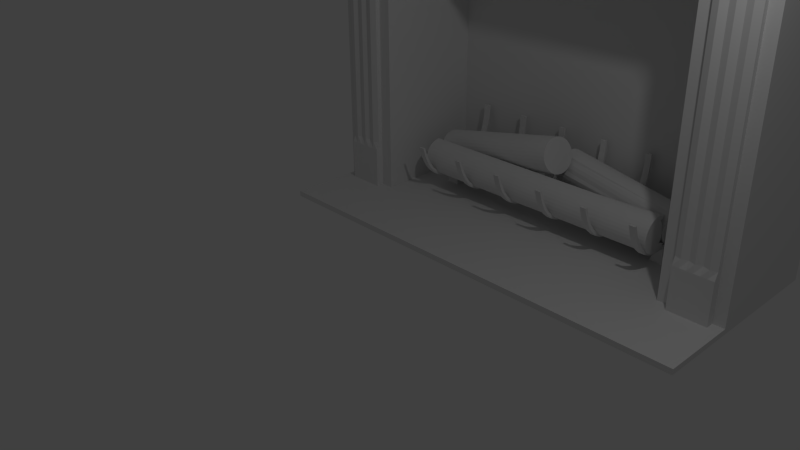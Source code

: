 # Source: fireplace.blend  (saved by Blender 2.74.0; exported with 4.5.12 LTS)
import bpy
from mathutils import Matrix  # noqa: F401  (used for matrix-valued properties, if any)

bpy.ops.wm.read_factory_settings(use_empty=True)
scene = bpy.context.scene
scene.name = 'Scene'

# ---- collections
col_collection_1 = bpy.data.collections.new('Collection 1'); scene.collection.children.link(col_collection_1)

# ---- materials (node trees are filled in below, after node groups)
mat_material = bpy.data.materials.new('Material')
mat_material.alpha_threshold = 0.0
mat_material.use_transparent_shadow = False
mat_material.roughness = 0.5
mat_material.line_color = (0.0, 0.0, 0.0, 1.0)

# ---- material node trees

# ---- world
world_world = bpy.data.worlds.new('World'); scene.world = world_world
world_world.color = (0.05088, 0.05088, 0.05088)
world_world.use_sun_shadow = False
world_world.sun_shadow_jitter_overblur = 0.0
world_world.cycles.sampling_method = 'MANUAL'
world_world.cycles.sample_map_resolution = 256

# ---- cameras
cam_camera = bpy.data.cameras.new('Camera')
cam_camera.clip_end = 100.0
cam_camera.lens = 35.0
cam_camera.sensor_width = 32.0
cam_camera.sensor_height = 18.0
cam_camera.ortho_scale = 7.314
cam_camera.dof.focus_distance = 0.0
cam_camera.dof.aperture_fstop = 128.0

# ---- lights
light_lamp = bpy.data.lights.new('Lamp', 'POINT')
light_lamp.transmission_factor = 0.0
light_lamp.cutoff_distance = 30.0
light_lamp.energy = 100.0
light_lamp.shadow_buffer_clip_start = 1.001
light_lamp.shadow_soft_size = 0.1
light_lamp.shadow_maximum_resolution = 0.006
light_lamp.use_absolute_resolution = True
light_lamp.cycles.use_multiple_importance_sampling = False

# ---- meshes
me_cylinder = bpy.data.meshes.new('Cylinder')
me_cylinder.from_pydata([(0.1149, 0.5774, -1.661), (-1.605e-07, 0.4518, 0.3392), (0.31, 0.5582, -1.661), (0.1951, 0.4326, 0.3392), (0.4976, 0.5013, -1.661), (0.3827, 0.3757, 0.3392), (0.6704, 0.4089, -1.661), (0.5556, 0.2833, 0.3392), (0.822, 0.2845, -1.661), (0.7071, 0.7071, 0.3392), (0.8315, 0.5556, -1.661), (0.8315, 0.5556, 0.3392), (0.9239, 0.3827, -1.661), (0.9239, 0.3827, 0.3392), (0.9808, 0.1951, -1.661), (0.9808, 0.1951, 0.3392), (1.0, 7.55e-08, -1.661), (1.0, 7.55e-08, 0.3392), (0.9808, -0.1951, -1.661), (0.9808, -0.1951, 0.3392), (0.9239, -0.3827, -1.661), (0.9239, -0.3827, 0.3392), (0.8315, -0.5556, -1.661), (0.8315, -0.5556, 0.3392), (0.7071, -0.7071, -1.661), (0.7071, -0.7071, 0.3392), (0.5556, -0.8315, -1.661), (0.5556, -0.8315, 0.3392), (0.3827, -0.9239, -1.661), (0.3827, -0.9239, 0.3392), (0.1951, -0.9808, -1.661), (0.1951, -0.9808, 0.3392), (-4.864e-07, -1.0, -1.661), (-4.864e-07, -1.0, 0.3392), (-0.1951, -0.9808, -1.661), (-0.1951, -0.9808, 0.3392), (-0.3827, -0.9239, -1.661), (-0.3827, -0.9239, 0.3392), (-0.5556, -0.8315, -1.661), (-0.5556, -0.8315, 0.3392), (-0.7071, -0.7071, -1.661), (-0.7071, -0.7071, 0.3392), (-0.8315, -0.5556, -1.661), (-0.8315, -0.5556, 0.3392), (-0.9239, -0.3827, -1.661), (-0.9239, -0.3827, 0.3392), (-0.9808, -0.1951, -1.661), (-0.9808, -0.1951, 0.3392), (-1.0, 9.656e-07, -1.661), (-1.0, 9.656e-07, 0.3392), (-0.8659, -0.2275, -1.661), (-0.9808, 0.1951, 0.3392), (-0.809, -0.03992, -1.661), (-0.9239, 0.3827, 0.3392), (-0.7166, 0.133, -1.661), (-0.8315, 0.5556, 0.3392), (-0.5922, 0.2845, -1.661), (-0.7071, 0.1589, 0.3392), (-0.4407, 0.4089, -1.661), (-0.5556, 0.2833, 0.3392), (-0.2678, 0.5013, -1.661), (-0.3827, 0.3757, 0.3392), (-0.08022, 0.5582, -1.661), (-0.1951, 0.4326, 0.3392), (0.1149, 0.3995, -1.012), (0.31, 0.3802, -1.012), (0.4976, 0.3233, -1.012), (0.6704, 0.2309, -1.012), (0.822, 0.2845, -1.012), (0.8315, 0.5556, -1.012), (0.9239, 0.3827, -1.012), (0.9808, 0.1951, -1.012), (1.0, 7.55e-08, -1.012), (0.9808, -0.1951, -1.012), (0.9239, -0.3827, -1.012), (0.8315, -0.5556, -1.012), (0.7071, -0.7071, -1.012), (0.5556, -0.8315, -1.012), (0.3827, -0.9239, -1.012), (0.1951, -0.9808, -1.012), (-4.864e-07, -1.0, -1.012), (-0.1951, -0.9808, -1.012), (-0.3827, -0.9239, -1.012), (-0.5556, -0.8315, -1.012), (-0.7071, -0.7071, -1.012), (-0.8315, -0.5556, -1.012), (-0.9239, -0.3827, -1.012), (-0.9808, -0.1951, -1.012), (-1.0, 9.656e-07, -1.012), (-0.8659, -0.2275, -1.012), (-0.809, -0.03992, -1.012), (-0.7166, 0.133, -1.012), (-0.5922, 0.1066, -1.012), (-0.4407, 0.2309, -1.012), (-0.2678, 0.3233, -1.012), (-0.08022, 0.3802, -1.012)], [], [(64, 1, 3, 65), (65, 3, 5, 66), (66, 5, 7, 67), (67, 7, 9, 68), (68, 9, 11, 69), (69, 11, 13, 70), (70, 13, 15, 71), (71, 15, 17, 72), (72, 17, 19, 73), (73, 19, 21, 74), (74, 21, 23, 75), (75, 23, 25, 76), (76, 25, 27, 77), (77, 27, 29, 78), (78, 29, 31, 79), (79, 31, 33, 80), (80, 33, 35, 81), (81, 35, 37, 82), (82, 37, 39, 83), (83, 39, 41, 84), (84, 41, 43, 85), (85, 43, 45, 86), (86, 45, 47, 87), (87, 47, 49, 88), (88, 49, 51, 89), (89, 51, 53, 90), (90, 53, 55, 91), (91, 55, 57, 92), (92, 57, 59, 93), (93, 59, 61, 94), (3, 1, 63, 61, 59, 57, 55, 53, 51, 49, 47, 45, 43, 41, 39, 37, 35, 33, 31, 29, 27, 25, 23, 21, 19, 17, 15, 13, 11, 9, 7, 5), (95, 63, 1, 64), (94, 61, 63, 95), (0, 2, 4, 6, 8, 10, 12, 14, 16, 18, 20, 22, 24, 26, 28, 30, 32, 34, 36, 38, 40, 42, 44, 46, 48, 50, 52, 54, 56, 58, 60, 62), (60, 94, 95, 62), (62, 95, 64, 0), (58, 93, 94, 60), (56, 92, 93, 58), (54, 91, 92, 56), (52, 90, 91, 54), (50, 89, 90, 52), (48, 88, 89, 50), (46, 87, 88, 48), (44, 86, 87, 46), (42, 85, 86, 44), (40, 84, 85, 42), (38, 83, 84, 40), (36, 82, 83, 38), (34, 81, 82, 36), (32, 80, 81, 34), (30, 79, 80, 32), (28, 78, 79, 30), (26, 77, 78, 28), (24, 76, 77, 26), (22, 75, 76, 24), (20, 74, 75, 22), (18, 73, 74, 20), (16, 72, 73, 18), (14, 71, 72, 16), (12, 70, 71, 14), (10, 69, 70, 12), (8, 68, 69, 10), (6, 67, 68, 8), (4, 66, 67, 6), (2, 65, 66, 4), (0, 64, 65, 2)])
me_cylinder.use_remesh_preserve_volume = False
me_cylinder.use_remesh_preserve_attributes = False
me_cylinder.use_mirror_vertex_groups = False
me_cylinder.update()
me_circle = bpy.data.meshes.new('Circle')
me_circle.from_pydata([(0.01237, 1.631, -1.378e-09), (0.5405, 1.472, 0.08058), (0.6829, 1.355, 0.08058), (0.7998, 1.212, 0.08058), (0.8867, 1.05, 0.08058), (0.9397, 0.8765, 0.08058), (0.9401, 0.02082, 0.08058), (0.9219, -0.1655, 0.08058), (0.8684, -0.3418, 0.08058), (0.7816, -0.5043, 0.08058), (0.6647, -0.6468, 0.08058), (0.5222, -0.7637, 0.08058), (0.3716, -0.8451, 0.08058), (0.01237, 1.631, 0.08058), (0.3716, -0.8451, 0.0), (0.5222, -0.7637, 0.0), (0.6647, -0.6468, 0.0), (0.7816, -0.5043, 0.0), (0.8684, -0.3418, 0.0), (0.9219, -0.1655, 0.0), (0.9401, 0.02082, 0.0), (0.9397, 0.8765, -1.378e-09), (0.8867, 1.05, -1.378e-09), (0.7998, 1.212, -1.378e-09), (0.6829, 1.355, -1.378e-09), (0.5405, 1.472, -1.378e-09), (0.378, 1.559, -1.378e-09), (0.2016, 1.612, -1.378e-09), (0.378, 1.559, 0.08058), (0.2016, 1.612, 0.08058), (0.9396, 0.3892, 0.08058), (0.9396, 0.3892, -5.898e-10), (0.9394, 0.5218, 0.08058), (0.9394, 0.5218, -8.004e-10), (0.9394, 0.5218, 0.08058), (0.9396, 0.3892, 0.08058), (0.9394, 0.5218, -8.004e-10), (0.9396, 0.3892, -5.898e-10), (0.01825, 1.69, -1.378e-09), (0.5738, 1.522, 0.08058), (0.7254, 1.397, 0.08058), (0.8497, 1.246, 0.08058), (0.9421, 1.073, 0.08058), (0.999, 0.8853, 0.08058), (1.0, 0.01791, 0.08058), (0.9808, -0.1772, 0.08058), (0.9239, -0.3648, 0.08058), (0.8315, -0.5377, 0.08058), (0.7071, -0.6892, 0.08058), (0.5556, -0.8136, 0.08058), (0.3708, -0.9114, 0.08058), (0.01825, 1.69, 0.08058), (0.3708, -0.9114, 0.0), (0.5556, -0.8136, 0.0), (0.7071, -0.6892, 0.0), (0.8315, -0.5377, 0.0), (0.9239, -0.3648, 0.0), (0.9808, -0.1772, 0.0), (1.0, 0.01791, 0.0), (0.999, 0.8853, -1.378e-09), (0.9421, 1.073, -1.378e-09), (0.8497, 1.246, -1.378e-09), (0.7254, 1.397, -1.378e-09), (0.5738, 1.522, -1.378e-09), (0.4009, 1.614, -1.378e-09), (0.2133, 1.671, -1.378e-09), (0.4009, 1.614, 0.08058), (0.2133, 1.671, 0.08058), (0.9996, 0.3893, 0.08058), (0.9996, 0.3893, -5.898e-10), (0.9994, 0.5219, 0.08058), (0.9994, 0.5219, -8.004e-10), (0.9994, 0.5219, 0.08058), (0.9996, 0.3893, 0.08058), (0.9994, 0.5219, -8.004e-10), (0.9996, 0.3893, -5.898e-10), (0.9394, 0.5218, 0.6564), (0.9396, 0.3892, 0.6564), (0.9994, 0.5219, 0.6564), (0.9996, 0.3893, 0.6564), (0.01237, 1.631, 0.6564), (0.5405, 1.472, 0.737), (0.6829, 1.355, 0.737), (0.7998, 1.212, 0.737), (0.8867, 1.05, 0.737), (0.9397, 0.8765, 0.737), (0.9401, 0.02082, 0.737), (0.9219, -0.1655, 0.737), (0.8684, -0.3418, 0.737), (0.7816, -0.5043, 0.737), (0.6647, -0.6468, 0.737), (0.5222, -0.7637, 0.737), (0.3716, -0.8451, 0.737), (0.01237, 1.631, 0.737), (0.3716, -0.8451, 0.6564), (0.5222, -0.7637, 0.6564), (0.6647, -0.6468, 0.6564), (0.7816, -0.5043, 0.6564), (0.8684, -0.3418, 0.6564), (0.9219, -0.1655, 0.6564), (0.9401, 0.02082, 0.6564), (0.9397, 0.8765, 0.6564), (0.8867, 1.05, 0.6564), (0.7998, 1.212, 0.6564), (0.6829, 1.355, 0.6564), (0.5405, 1.472, 0.6564), (0.378, 1.559, 0.6564), (0.2016, 1.612, 0.6564), (0.378, 1.559, 0.737), (0.2016, 1.612, 0.737), (0.9396, 0.3892, 0.737), (0.9396, 0.3892, 0.6564), (0.9394, 0.5218, 0.737), (0.9394, 0.5218, 0.6564), (0.9394, 0.5218, 0.737), (0.9396, 0.3892, 0.737), (0.9394, 0.5218, 0.6564), (0.9396, 0.3892, 0.6564), (0.01825, 1.69, 0.6564), (0.5738, 1.522, 0.737), (0.7254, 1.397, 0.737), (0.8497, 1.246, 0.737), (0.9421, 1.073, 0.737), (0.999, 0.8853, 0.737), (1.0, 0.01791, 0.737), (0.9808, -0.1772, 0.737), (0.9239, -0.3648, 0.737), (0.8315, -0.5377, 0.737), (0.7071, -0.6892, 0.737), (0.5556, -0.8136, 0.737), (0.3708, -0.9114, 0.737), (0.01825, 1.69, 0.737), (0.3708, -0.9114, 0.6564), (0.5556, -0.8136, 0.6564), (0.7071, -0.6892, 0.6564), (0.8315, -0.5377, 0.6564), (0.9239, -0.3648, 0.6564), (0.9808, -0.1772, 0.6564), (1.0, 0.01791, 0.6564), (0.999, 0.8853, 0.6564), (0.9421, 1.073, 0.6564), (0.8497, 1.246, 0.6564), (0.7254, 1.397, 0.6564), (0.5738, 1.522, 0.6564), (0.4009, 1.614, 0.6564), (0.2133, 1.671, 0.6564), (0.4009, 1.614, 0.737), (0.2133, 1.671, 0.737), (0.9996, 0.3893, 0.737), (0.9996, 0.3893, 0.6564), (0.9994, 0.5219, 0.737), (0.9994, 0.5219, 0.6564), (0.9994, 0.5219, 0.737), (0.9996, 0.3893, 0.737), (0.9994, 0.5219, 0.6564), (0.9996, 0.3893, 0.6564), (0.9394, 0.5218, 1.313), (0.9396, 0.3892, 1.313), (0.9994, 0.5219, 1.313), (0.9996, 0.3893, 1.313), (0.01237, 1.631, 1.313), (0.5405, 1.472, 1.393), (0.6829, 1.355, 1.393), (0.7998, 1.212, 1.393), (0.8867, 1.05, 1.393), (0.9397, 0.8765, 1.393), (0.9401, 0.02082, 1.393), (0.9219, -0.1655, 1.393), (0.8684, -0.3418, 1.393), (0.7816, -0.5043, 1.393), (0.6647, -0.6468, 1.393), (0.5222, -0.7637, 1.393), (0.3716, -0.8451, 1.393), (0.01237, 1.631, 1.393), (0.3716, -0.8451, 1.313), (0.5222, -0.7637, 1.313), (0.6647, -0.6468, 1.313), (0.7816, -0.5043, 1.313), (0.8684, -0.3418, 1.313), (0.9219, -0.1655, 1.313), (0.9401, 0.02082, 1.313), (0.9397, 0.8765, 1.313), (0.8867, 1.05, 1.313), (0.7998, 1.212, 1.313), (0.6829, 1.355, 1.313), (0.5405, 1.472, 1.313), (0.378, 1.559, 1.313), (0.2016, 1.612, 1.313), (0.378, 1.559, 1.393), (0.2016, 1.612, 1.393), (0.9396, 0.3892, 1.393), (0.9396, 0.3892, 1.313), (0.9394, 0.5218, 1.393), (0.9394, 0.5218, 1.313), (0.9394, 0.5218, 1.393), (0.9396, 0.3892, 1.393), (0.9394, 0.5218, 1.313), (0.9396, 0.3892, 1.313), (0.01825, 1.69, 1.313), (0.5738, 1.522, 1.393), (0.7254, 1.397, 1.393), (0.8497, 1.246, 1.393), (0.9421, 1.073, 1.393), (0.999, 0.8853, 1.393), (1.0, 0.01791, 1.393), (0.9808, -0.1772, 1.393), (0.9239, -0.3648, 1.393), (0.8315, -0.5377, 1.393), (0.7071, -0.6892, 1.393), (0.5556, -0.8136, 1.393), (0.3708, -0.9114, 1.393), (0.01825, 1.69, 1.393), (0.3708, -0.9114, 1.313), (0.5556, -0.8136, 1.313), (0.7071, -0.6892, 1.313), (0.8315, -0.5377, 1.313), (0.9239, -0.3648, 1.313), (0.9808, -0.1772, 1.313), (1.0, 0.01791, 1.313), (0.999, 0.8853, 1.313), (0.9421, 1.073, 1.313), (0.8497, 1.246, 1.313), (0.7254, 1.397, 1.313), (0.5738, 1.522, 1.313), (0.4009, 1.614, 1.313), (0.2133, 1.671, 1.313), (0.4009, 1.614, 1.393), (0.2133, 1.671, 1.393), (0.9996, 0.3893, 1.393), (0.9996, 0.3893, 1.313), (0.9994, 0.5219, 1.393), (0.9994, 0.5219, 1.313), (0.9994, 0.5219, 1.393), (0.9996, 0.3893, 1.393), (0.9994, 0.5219, 1.313), (0.9996, 0.3893, 1.313), (0.9394, 0.5218, 1.969), (0.9396, 0.3892, 1.969), (0.9994, 0.5219, 1.969), (0.9996, 0.3893, 1.969), (0.01237, 1.631, 1.969), (0.5405, 1.472, 2.05), (0.6829, 1.355, 2.05), (0.7998, 1.212, 2.05), (0.8867, 1.05, 2.05), (0.9397, 0.8765, 2.05), (0.9401, 0.02082, 2.05), (0.9219, -0.1655, 2.05), (0.8684, -0.3418, 2.05), (0.7816, -0.5043, 2.05), (0.6647, -0.6468, 2.05), (0.5222, -0.7637, 2.05), (0.3716, -0.8451, 2.05), (0.01237, 1.631, 2.05), (0.3716, -0.8451, 1.969), (0.5222, -0.7637, 1.969), (0.6647, -0.6468, 1.969), (0.7816, -0.5043, 1.969), (0.8684, -0.3418, 1.969), (0.9219, -0.1655, 1.969), (0.9401, 0.02082, 1.969), (0.9397, 0.8765, 1.969), (0.8867, 1.05, 1.969), (0.7998, 1.212, 1.969), (0.6829, 1.355, 1.969), (0.5405, 1.472, 1.969), (0.378, 1.559, 1.969), (0.2016, 1.612, 1.969), (0.378, 1.559, 2.05), (0.2016, 1.612, 2.05), (0.9396, 0.3892, 2.05), (0.9396, 0.3892, 1.969), (0.9394, 0.5218, 2.05), (0.9394, 0.5218, 1.969), (0.9394, 0.5218, 2.05), (0.9396, 0.3892, 2.05), (0.9394, 0.5218, 1.969), (0.9396, 0.3892, 1.969), (0.01825, 1.69, 1.969), (0.5738, 1.522, 2.05), (0.7254, 1.397, 2.05), (0.8497, 1.246, 2.05), (0.9421, 1.073, 2.05), (0.999, 0.8853, 2.05), (1.0, 0.01791, 2.05), (0.9808, -0.1772, 2.05), (0.9239, -0.3648, 2.05), (0.8315, -0.5377, 2.05), (0.7071, -0.6892, 2.05), (0.5556, -0.8136, 2.05), (0.3708, -0.9114, 2.05), (0.01825, 1.69, 2.05), (0.3708, -0.9114, 1.969), (0.5556, -0.8136, 1.969), (0.7071, -0.6892, 1.969), (0.8315, -0.5377, 1.969), (0.9239, -0.3648, 1.969), (0.9808, -0.1772, 1.969), (1.0, 0.01791, 1.969), (0.999, 0.8853, 1.969), (0.9421, 1.073, 1.969), (0.8497, 1.246, 1.969), (0.7254, 1.397, 1.969), (0.5738, 1.522, 1.969), (0.4009, 1.614, 1.969), (0.2133, 1.671, 1.969), (0.4009, 1.614, 2.05), (0.2133, 1.671, 2.05), (0.9996, 0.3893, 2.05), (0.9996, 0.3893, 1.969), (0.9994, 0.5219, 2.05), (0.9994, 0.5219, 1.969), (0.9994, 0.5219, 2.05), (0.9996, 0.3893, 2.05), (0.9994, 0.5219, 1.969), (0.9996, 0.3893, 1.969), (0.9394, 0.5218, 2.626), (0.9396, 0.3892, 2.626), (0.9994, 0.5219, 2.626), (0.9996, 0.3893, 2.626), (0.01237, 1.631, 2.626), (0.5405, 1.472, 2.706), (0.6829, 1.355, 2.706), (0.7998, 1.212, 2.706), (0.8867, 1.05, 2.706), (0.9397, 0.8765, 2.706), (0.9401, 0.02082, 2.706), (0.9219, -0.1655, 2.706), (0.8684, -0.3418, 2.706), (0.7816, -0.5043, 2.706), (0.6647, -0.6468, 2.706), (0.5222, -0.7637, 2.706), (0.3716, -0.8451, 2.706), (0.01237, 1.631, 2.706), (0.3716, -0.8451, 2.626), (0.5222, -0.7637, 2.626), (0.6647, -0.6468, 2.626), (0.7816, -0.5043, 2.626), (0.8684, -0.3418, 2.626), (0.9219, -0.1655, 2.626), (0.9401, 0.02082, 2.626), (0.9397, 0.8765, 2.626), (0.8867, 1.05, 2.626), (0.7998, 1.212, 2.626), (0.6829, 1.355, 2.626), (0.5405, 1.472, 2.626), (0.378, 1.559, 2.626), (0.2016, 1.612, 2.626), (0.378, 1.559, 2.706), (0.2016, 1.612, 2.706), (0.9396, 0.3892, 2.706), (0.9396, 0.3892, 2.626), (0.9394, 0.5218, 2.706), (0.9394, 0.5218, 2.626), (0.9394, 0.5218, 2.706), (0.9396, 0.3892, 2.706), (0.9394, 0.5218, 2.626), (0.9396, 0.3892, 2.626), (0.01825, 1.69, 2.626), (0.5738, 1.522, 2.706), (0.7254, 1.397, 2.706), (0.8497, 1.246, 2.706), (0.9421, 1.073, 2.706), (0.999, 0.8853, 2.706), (1.0, 0.01791, 2.706), (0.9808, -0.1772, 2.706), (0.9239, -0.3648, 2.706), (0.8315, -0.5377, 2.706), (0.7071, -0.6892, 2.706), (0.5556, -0.8136, 2.706), (0.3708, -0.9114, 2.706), (0.01825, 1.69, 2.706), (0.3708, -0.9114, 2.626), (0.5556, -0.8136, 2.626), (0.7071, -0.6892, 2.626), (0.8315, -0.5377, 2.626), (0.9239, -0.3648, 2.626), (0.9808, -0.1772, 2.626), (1.0, 0.01791, 2.626), (0.999, 0.8853, 2.626), (0.9421, 1.073, 2.626), (0.8497, 1.246, 2.626), (0.7254, 1.397, 2.626), (0.5738, 1.522, 2.626), (0.4009, 1.614, 2.626), (0.2133, 1.671, 2.626), (0.4009, 1.614, 2.706), (0.2133, 1.671, 2.706), (0.9996, 0.3893, 2.706), (0.9996, 0.3893, 2.626), (0.9994, 0.5219, 2.706), (0.9994, 0.5219, 2.626), (0.9994, 0.5219, 2.706), (0.9996, 0.3893, 2.706), (0.9994, 0.5219, 2.626), (0.9996, 0.3893, 2.626), (0.9394, 0.5218, 3.282), (0.9396, 0.3892, 3.282), (0.9994, 0.5219, 3.282), (0.9996, 0.3893, 3.282), (0.01237, 1.631, 3.282), (0.5405, 1.472, 3.363), (0.6829, 1.355, 3.363), (0.7998, 1.212, 3.363), (0.8867, 1.05, 3.363), (0.9397, 0.8765, 3.363), (0.9401, 0.02082, 3.363), (0.9219, -0.1655, 3.363), (0.8684, -0.3418, 3.363), (0.7816, -0.5043, 3.363), (0.6647, -0.6468, 3.363), (0.5222, -0.7637, 3.363), (0.3716, -0.8451, 3.363), (0.01237, 1.631, 3.363), (0.3716, -0.8451, 3.282), (0.5222, -0.7637, 3.282), (0.6647, -0.6468, 3.282), (0.7816, -0.5043, 3.282), (0.8684, -0.3418, 3.282), (0.9219, -0.1655, 3.282), (0.9401, 0.02082, 3.282), (0.9397, 0.8765, 3.282), (0.8867, 1.05, 3.282), (0.7998, 1.212, 3.282), (0.6829, 1.355, 3.282), (0.5405, 1.472, 3.282), (0.378, 1.559, 3.282), (0.2016, 1.612, 3.282), (0.378, 1.559, 3.363), (0.2016, 1.612, 3.363), (0.9396, 0.3892, 3.363), (0.9396, 0.3892, 3.282), (0.9394, 0.5218, 3.363), (0.9394, 0.5218, 3.282), (0.9394, 0.5218, 3.363), (0.9396, 0.3892, 3.363), (0.9394, 0.5218, 3.282), (0.9396, 0.3892, 3.282), (0.01825, 1.69, 3.282), (0.5738, 1.522, 3.363), (0.7254, 1.397, 3.363), (0.8497, 1.246, 3.363), (0.9421, 1.073, 3.363), (0.999, 0.8853, 3.363), (1.0, 0.01791, 3.363), (0.9808, -0.1772, 3.363), (0.9239, -0.3648, 3.363), (0.8315, -0.5377, 3.363), (0.7071, -0.6892, 3.363), (0.5556, -0.8136, 3.363), (0.3708, -0.9114, 3.363), (0.01825, 1.69, 3.363), (0.3708, -0.9114, 3.282), (0.5556, -0.8136, 3.282), (0.7071, -0.6892, 3.282), (0.8315, -0.5377, 3.282), (0.9239, -0.3648, 3.282), (0.9808, -0.1772, 3.282), (1.0, 0.01791, 3.282), (0.999, 0.8853, 3.282), (0.9421, 1.073, 3.282), (0.8497, 1.246, 3.282), (0.7254, 1.397, 3.282), (0.5738, 1.522, 3.282), (0.4009, 1.614, 3.282), (0.2133, 1.671, 3.282), (0.4009, 1.614, 3.363), (0.2133, 1.671, 3.363), (0.9996, 0.3893, 3.363), (0.9996, 0.3893, 3.282), (0.9994, 0.5219, 3.363), (0.9994, 0.5219, 3.282), (0.9994, 0.5219, 3.363), (0.9996, 0.3893, 3.363), (0.9994, 0.5219, 3.282), (0.9996, 0.3893, 3.282), (1.222, 0.6012, 0.1286), (1.222, 0.3105, 0.1286), (1.222, 0.6012, -0.04806), (1.222, 0.3105, -0.04806), (1.222, 0.6012, 3.411), (1.222, 0.3105, 3.411), (1.222, 0.6012, 3.234), (1.222, 0.3105, 3.234)], [], [(16, 15, 11, 10), (27, 26, 28, 29), (25, 24, 2, 1), (23, 22, 4, 3), (31, 20, 6, 30), (19, 18, 8, 7), (17, 16, 10, 9), (0, 27, 29, 13), (15, 14, 12, 11), (26, 25, 1, 28), (24, 23, 3, 2), (22, 21, 5, 4), (20, 19, 7, 6), (18, 17, 9, 8), (32, 33, 36, 34), (21, 33, 32, 5), (36, 37, 35, 34), (31, 30, 35, 37), (33, 31, 37, 36), (30, 32, 34, 35), (48, 49, 53, 54), (67, 66, 64, 65), (39, 40, 62, 63), (41, 42, 60, 61), (68, 44, 58, 69), (45, 46, 56, 57), (47, 48, 54, 55), (51, 67, 65, 38), (49, 50, 52, 53), (66, 39, 63, 64), (40, 41, 61, 62), (42, 43, 59, 60), (44, 45, 57, 58), (46, 47, 55, 56), (72, 74, 71, 70), (43, 70, 71, 59), (473, 475, 483, 481), (75, 73, 68, 69), (74, 75, 69, 71), (73, 72, 70, 68), (13, 29, 67, 51), (29, 28, 66, 67), (28, 1, 39, 66), (1, 2, 40, 39), (2, 3, 41, 40), (3, 4, 42, 41), (4, 5, 43, 42), (30, 6, 44, 68), (6, 7, 45, 44), (7, 8, 46, 45), (8, 9, 47, 46), (9, 10, 48, 47), (10, 11, 49, 48), (11, 12, 50, 49), (14, 15, 53, 52), (15, 16, 54, 53), (16, 17, 55, 54), (17, 18, 56, 55), (18, 19, 57, 56), (19, 20, 58, 57), (20, 31, 69, 58), (21, 22, 60, 59), (22, 23, 61, 60), (23, 24, 62, 61), (24, 25, 63, 62), (25, 26, 64, 63), (26, 27, 65, 64), (27, 0, 38, 65), (0, 13, 51, 38), (70, 32, 76, 78), (31, 33, 71, 69), (5, 32, 70, 43), (33, 21, 59, 71), (30, 68, 79, 77), (68, 70, 78, 79), (32, 30, 77, 76), (96, 95, 91, 90), (107, 106, 108, 109), (105, 104, 82, 81), (103, 102, 84, 83), (111, 100, 86, 110), (99, 98, 88, 87), (97, 96, 90, 89), (80, 107, 109, 93), (95, 94, 92, 91), (106, 105, 81, 108), (104, 103, 83, 82), (102, 101, 85, 84), (100, 99, 87, 86), (98, 97, 89, 88), (112, 113, 116, 114), (101, 113, 112, 85), (116, 117, 115, 114), (111, 110, 115, 117), (113, 111, 117, 116), (110, 112, 114, 115), (128, 129, 133, 134), (147, 146, 144, 145), (119, 120, 142, 143), (121, 122, 140, 141), (148, 124, 138, 149), (125, 126, 136, 137), (127, 128, 134, 135), (131, 147, 145, 118), (129, 130, 132, 133), (146, 119, 143, 144), (120, 121, 141, 142), (122, 123, 139, 140), (124, 125, 137, 138), (126, 127, 135, 136), (152, 154, 151, 150), (123, 150, 151, 139), (152, 153, 155, 154), (155, 153, 148, 149), (154, 155, 149, 151), (153, 152, 150, 148), (93, 109, 147, 131), (109, 108, 146, 147), (108, 81, 119, 146), (81, 82, 120, 119), (82, 83, 121, 120), (83, 84, 122, 121), (84, 85, 123, 122), (110, 86, 124, 148), (86, 87, 125, 124), (87, 88, 126, 125), (88, 89, 127, 126), (89, 90, 128, 127), (90, 91, 129, 128), (91, 92, 130, 129), (94, 95, 133, 132), (95, 96, 134, 133), (96, 97, 135, 134), (97, 98, 136, 135), (98, 99, 137, 136), (99, 100, 138, 137), (100, 111, 149, 138), (101, 102, 140, 139), (102, 103, 141, 140), (103, 104, 142, 141), (104, 105, 143, 142), (105, 106, 144, 143), (106, 107, 145, 144), (107, 80, 118, 145), (80, 93, 131, 118), (150, 112, 156, 158), (111, 113, 151, 149), (85, 112, 150, 123), (113, 101, 139, 151), (110, 148, 159, 157), (148, 150, 158, 159), (112, 110, 157, 156), (176, 175, 171, 170), (187, 186, 188, 189), (185, 184, 162, 161), (183, 182, 164, 163), (191, 180, 166, 190), (179, 178, 168, 167), (177, 176, 170, 169), (160, 187, 189, 173), (175, 174, 172, 171), (186, 185, 161, 188), (184, 183, 163, 162), (182, 181, 165, 164), (180, 179, 167, 166), (178, 177, 169, 168), (192, 193, 196, 194), (181, 193, 192, 165), (196, 197, 195, 194), (191, 190, 195, 197), (193, 191, 197, 196), (190, 192, 194, 195), (208, 209, 213, 214), (227, 226, 224, 225), (199, 200, 222, 223), (201, 202, 220, 221), (228, 204, 218, 229), (205, 206, 216, 217), (207, 208, 214, 215), (211, 227, 225, 198), (209, 210, 212, 213), (226, 199, 223, 224), (200, 201, 221, 222), (202, 203, 219, 220), (204, 205, 217, 218), (206, 207, 215, 216), (232, 234, 231, 230), (203, 230, 231, 219), (232, 233, 235, 234), (235, 233, 228, 229), (234, 235, 229, 231), (233, 232, 230, 228), (173, 189, 227, 211), (189, 188, 226, 227), (188, 161, 199, 226), (161, 162, 200, 199), (162, 163, 201, 200), (163, 164, 202, 201), (164, 165, 203, 202), (190, 166, 204, 228), (166, 167, 205, 204), (167, 168, 206, 205), (168, 169, 207, 206), (169, 170, 208, 207), (170, 171, 209, 208), (171, 172, 210, 209), (174, 175, 213, 212), (175, 176, 214, 213), (176, 177, 215, 214), (177, 178, 216, 215), (178, 179, 217, 216), (179, 180, 218, 217), (180, 191, 229, 218), (181, 182, 220, 219), (182, 183, 221, 220), (183, 184, 222, 221), (184, 185, 223, 222), (185, 186, 224, 223), (186, 187, 225, 224), (187, 160, 198, 225), (160, 173, 211, 198), (230, 192, 236, 238), (191, 193, 231, 229), (165, 192, 230, 203), (193, 181, 219, 231), (190, 228, 239, 237), (228, 230, 238, 239), (192, 190, 237, 236), (256, 255, 251, 250), (267, 266, 268, 269), (265, 264, 242, 241), (263, 262, 244, 243), (271, 260, 246, 270), (259, 258, 248, 247), (257, 256, 250, 249), (240, 267, 269, 253), (255, 254, 252, 251), (266, 265, 241, 268), (264, 263, 243, 242), (262, 261, 245, 244), (260, 259, 247, 246), (258, 257, 249, 248), (272, 273, 276, 274), (261, 273, 272, 245), (276, 277, 275, 274), (271, 270, 275, 277), (273, 271, 277, 276), (270, 272, 274, 275), (288, 289, 293, 294), (307, 306, 304, 305), (279, 280, 302, 303), (281, 282, 300, 301), (308, 284, 298, 309), (285, 286, 296, 297), (287, 288, 294, 295), (291, 307, 305, 278), (289, 290, 292, 293), (306, 279, 303, 304), (280, 281, 301, 302), (282, 283, 299, 300), (284, 285, 297, 298), (286, 287, 295, 296), (312, 314, 311, 310), (283, 310, 311, 299), (312, 313, 315, 314), (315, 313, 308, 309), (314, 315, 309, 311), (313, 312, 310, 308), (253, 269, 307, 291), (269, 268, 306, 307), (268, 241, 279, 306), (241, 242, 280, 279), (242, 243, 281, 280), (243, 244, 282, 281), (244, 245, 283, 282), (270, 246, 284, 308), (246, 247, 285, 284), (247, 248, 286, 285), (248, 249, 287, 286), (249, 250, 288, 287), (250, 251, 289, 288), (251, 252, 290, 289), (254, 255, 293, 292), (255, 256, 294, 293), (256, 257, 295, 294), (257, 258, 296, 295), (258, 259, 297, 296), (259, 260, 298, 297), (260, 271, 309, 298), (261, 262, 300, 299), (262, 263, 301, 300), (263, 264, 302, 301), (264, 265, 303, 302), (265, 266, 304, 303), (266, 267, 305, 304), (267, 240, 278, 305), (240, 253, 291, 278), (310, 272, 316, 318), (271, 273, 311, 309), (245, 272, 310, 283), (273, 261, 299, 311), (270, 308, 319, 317), (308, 310, 318, 319), (272, 270, 317, 316), (336, 335, 331, 330), (347, 346, 348, 349), (345, 344, 322, 321), (343, 342, 324, 323), (351, 340, 326, 350), (339, 338, 328, 327), (337, 336, 330, 329), (320, 347, 349, 333), (335, 334, 332, 331), (346, 345, 321, 348), (344, 343, 323, 322), (342, 341, 325, 324), (340, 339, 327, 326), (338, 337, 329, 328), (352, 353, 356, 354), (341, 353, 352, 325), (356, 357, 355, 354), (351, 350, 355, 357), (353, 351, 357, 356), (350, 352, 354, 355), (368, 369, 373, 374), (387, 386, 384, 385), (359, 360, 382, 383), (361, 362, 380, 381), (388, 364, 378, 389), (365, 366, 376, 377), (367, 368, 374, 375), (371, 387, 385, 358), (369, 370, 372, 373), (386, 359, 383, 384), (360, 361, 381, 382), (362, 363, 379, 380), (364, 365, 377, 378), (366, 367, 375, 376), (392, 394, 391, 390), (363, 390, 391, 379), (392, 393, 395, 394), (395, 393, 388, 389), (394, 395, 389, 391), (393, 392, 390, 388), (333, 349, 387, 371), (349, 348, 386, 387), (348, 321, 359, 386), (321, 322, 360, 359), (322, 323, 361, 360), (323, 324, 362, 361), (324, 325, 363, 362), (350, 326, 364, 388), (326, 327, 365, 364), (327, 328, 366, 365), (328, 329, 367, 366), (329, 330, 368, 367), (330, 331, 369, 368), (331, 332, 370, 369), (334, 335, 373, 372), (335, 336, 374, 373), (336, 337, 375, 374), (337, 338, 376, 375), (338, 339, 377, 376), (339, 340, 378, 377), (340, 351, 389, 378), (341, 342, 380, 379), (342, 343, 381, 380), (343, 344, 382, 381), (344, 345, 383, 382), (345, 346, 384, 383), (346, 347, 385, 384), (347, 320, 358, 385), (320, 333, 371, 358), (390, 352, 396, 398), (351, 353, 391, 389), (325, 352, 390, 363), (353, 341, 379, 391), (350, 388, 399, 397), (388, 390, 398, 399), (352, 350, 397, 396), (416, 415, 411, 410), (427, 426, 428, 429), (425, 424, 402, 401), (423, 422, 404, 403), (431, 420, 406, 430), (419, 418, 408, 407), (417, 416, 410, 409), (400, 427, 429, 413), (415, 414, 412, 411), (426, 425, 401, 428), (424, 423, 403, 402), (422, 421, 405, 404), (420, 419, 407, 406), (418, 417, 409, 408), (432, 433, 436, 434), (421, 433, 432, 405), (436, 437, 435, 434), (431, 430, 435, 437), (433, 431, 437, 436), (430, 432, 434, 435), (448, 449, 453, 454), (467, 466, 464, 465), (439, 440, 462, 463), (441, 442, 460, 461), (468, 444, 458, 469), (445, 446, 456, 457), (447, 448, 454, 455), (451, 467, 465, 438), (449, 450, 452, 453), (466, 439, 463, 464), (440, 441, 461, 462), (442, 443, 459, 460), (444, 445, 457, 458), (446, 447, 455, 456), (472, 474, 471, 470), (443, 470, 471, 459), (474, 472, 480, 482), (475, 473, 468, 469), (474, 475, 469, 471), (473, 472, 470, 468), (413, 429, 467, 451), (429, 428, 466, 467), (428, 401, 439, 466), (401, 402, 440, 439), (402, 403, 441, 440), (403, 404, 442, 441), (404, 405, 443, 442), (430, 406, 444, 468), (406, 407, 445, 444), (407, 408, 446, 445), (408, 409, 447, 446), (409, 410, 448, 447), (410, 411, 449, 448), (411, 412, 450, 449), (414, 415, 453, 452), (415, 416, 454, 453), (416, 417, 455, 454), (417, 418, 456, 455), (418, 419, 457, 456), (419, 420, 458, 457), (420, 431, 469, 458), (421, 422, 460, 459), (422, 423, 461, 460), (423, 424, 462, 461), (424, 425, 463, 462), (425, 426, 464, 463), (426, 427, 465, 464), (427, 400, 438, 465), (400, 413, 451, 438), (431, 433, 471, 469), (405, 432, 470, 443), (433, 421, 459, 471), (473, 435, 434, 472), (476, 477, 479, 478), (480, 481, 483, 482), (475, 474, 482, 483), (472, 473, 481, 480), (74, 72, 476, 478), (73, 75, 479, 477), (75, 74, 478, 479), (72, 73, 477, 476), (414, 452, 450, 412), (334, 372, 370, 332), (254, 292, 290, 252), (174, 212, 210, 172), (94, 132, 130, 92), (14, 52, 50, 12)])
me_circle.use_remesh_preserve_volume = False
me_circle.use_remesh_preserve_attributes = False
me_circle.use_mirror_vertex_groups = False
me_circle.update()
me_cube = bpy.data.meshes.new('Cube')
me_cube.from_pydata([(3.585, 4.819, 3.821), (3.585, 4.819, -0.7874), (2.605, 4.819, -0.7874), (2.605, 4.819, 3.821), (3.585, 2.819, 3.821), (3.585, 2.819, -0.7874), (2.605, 2.819, -0.7874), (2.605, 2.819, 3.821), (3.585, 4.819, 4.699), (3.585, 2.819, 4.699), (0.0, 4.819, 3.821), (0.0, 2.819, 3.821), (2.812, 2.819, 3.821), (2.812, 2.819, -0.7874), (3.409, 2.819, 3.821), (3.409, 2.819, -0.7874), (3.585, 2.819, 0.0004387), (2.605, 2.819, 0.0004392), (2.812, 2.819, 0.0004387), (3.409, 2.819, 0.0004387), (2.605, 2.819, 3.976), (0.0, 2.819, 3.976), (2.812, 2.819, 3.976), (3.409, 2.819, 3.976), (3.585, 2.819, -0.123), (2.812, 2.819, -0.123), (3.409, 2.819, -0.123), (2.605, 2.819, -0.123), (0.0, 2.819, 4.072), (2.522, 2.819, 3.821), (2.522, 2.819, 3.976), (3.585, 2.819, 4.537), (2.812, 2.819, 4.537), (3.409, 2.819, 4.537), (2.605, 2.819, 4.537), (0.0, 2.819, 4.537), (2.522, 2.819, 4.537), (3.409, 2.686, -0.7874), (2.812, 2.686, -0.7874), (2.812, 2.686, -0.123), (3.409, 2.686, -0.123), (3.409, 2.737, 3.821), (2.812, 2.737, 3.821), (2.812, 2.737, 0.0004392), (3.409, 2.737, 0.0004387), (2.605, 2.669, 4.072), (2.605, 2.705, 3.976), (0.0, 2.669, 4.072), (0.0, 2.705, 3.976), (3.409, 2.61, 3.976), (2.812, 2.61, 3.976), (2.522, 2.705, 3.976), (2.812, 2.61, 4.072), (2.605, 2.705, 4.537), (0.0, 2.705, 4.537), (2.522, 2.669, 4.072), (2.522, 2.705, 4.537), (2.812, 2.61, 4.537), (3.409, 2.61, 4.537), (3.585, 4.819, 4.922), (3.585, 2.819, 4.922), (3.729, 4.819, 4.699), (3.729, 2.819, 4.699), (3.729, 4.819, 4.922), (3.729, 2.819, 4.922), (3.585, 4.819, 4.97), (3.585, 2.819, 4.97), (3.774, 4.819, 4.97), (3.774, 2.819, 4.97), (3.585, 4.819, 5.128), (3.585, 2.819, 5.128), (3.927, 4.819, 5.078), (3.927, 2.819, 5.078), (3.585, 4.819, 5.156), (3.585, 2.819, 5.156), (4.189, 4.819, 5.156), (4.189, 2.819, 5.156), (3.585, 4.819, 5.221), (3.585, 2.819, 5.221), (4.169, 4.819, 5.221), (4.169, 2.819, 5.221), (3.585, 4.819, 5.287), (3.585, 2.819, 5.287), (0.0, 4.819, 5.287), (0.0, 2.819, 5.287), (4.22, 4.819, 5.287), (4.22, 2.819, 5.287), (0.0, 2.819, 4.444), (0.0, 2.819, 4.351), (0.0, 2.819, 4.258), (0.0, 2.819, 4.165), (2.605, 2.669, 4.444), (2.605, 2.705, 4.351), (2.605, 2.669, 4.258), (2.605, 2.705, 4.165), (0.0, 2.669, 4.444), (0.0, 2.705, 4.351), (0.0, 2.669, 4.258), (0.0, 2.705, 4.165), (2.522, 2.669, 4.444), (2.522, 2.705, 4.351), (2.522, 2.669, 4.258), (2.522, 2.705, 4.165), (2.812, 2.61, 4.165), (2.812, 2.61, 4.258), (2.812, 2.61, 4.351), (2.812, 2.61, 4.444), (2.911, 2.686, -0.123), (3.011, 2.686, -0.123), (3.11, 2.686, -0.123), (3.21, 2.686, -0.123), (3.31, 2.686, -0.123), (3.31, 2.701, 3.821), (3.21, 2.737, 3.821), (3.11, 2.701, 3.821), (3.011, 2.737, 3.821), (2.911, 2.701, 3.821), (2.911, 2.701, 0.0004391), (3.011, 2.737, 0.000439), (3.11, 2.701, 0.0004389), (3.21, 2.737, 0.0004388), (3.31, 2.701, 0.0004388), (3.31, 2.61, 3.976), (3.21, 2.61, 3.976), (3.11, 2.61, 3.976), (3.011, 2.61, 3.976), (2.911, 2.61, 3.976), (3.585, 4.819, -0.8773), (3.585, 2.819, -0.8773), (2.605, 4.819, -0.8773), (2.605, 2.819, -0.8773), (3.585, 1.6, -0.7874), (2.605, 1.6, -0.7874), (3.585, 1.6, -0.8773), (2.605, 1.6, -0.8773), (0.0, 4.819, -0.7874), (0.0, 2.819, -0.7874), (0.0, 4.819, -0.8773), (0.0, 2.819, -0.8773), (0.0, 1.6, -0.7874), (0.0, 1.6, -0.8773), (2.605, 4.674, -0.7874), (2.605, 4.674, 3.821), (2.605, 4.674, 0.0004392), (2.605, 4.674, -0.123), (0.0, 4.674, 3.821), (0.0, 4.674, -0.7874)], [], [(25, 27, 6, 13), (143, 17, 7, 142), (18, 25, 39, 43), (24, 26, 15, 5), (4, 14, 19, 16), (19, 44, 40, 26), (144, 27, 17, 143), (12, 7, 17, 18), (50, 22, 12, 42), (7, 12, 22, 20), (29, 30, 21, 11), (141, 6, 27, 144), (117, 43, 39, 107), (27, 25, 18, 17), (16, 19, 26, 24), (90, 28, 47, 98), (30, 20, 46, 51), (7, 20, 30, 29), (34, 36, 56, 53), (32, 34, 53, 57), (36, 35, 54, 56), (15, 26, 40, 37), (25, 13, 38, 39), (116, 42, 43, 117), (19, 14, 41, 44), (12, 18, 43, 42), (49, 41, 14, 23), (46, 50, 52, 45), (51, 55, 47, 48), (46, 45, 55, 51), (91, 53, 56, 99), (91, 106, 57, 53), (99, 56, 54, 95), (21, 30, 51, 48), (20, 22, 50, 46), (122, 112, 41, 49), (28, 21, 48, 47), (64, 63, 67, 68), (63, 59, 65, 67), (8, 59, 63, 61), (62, 61, 63, 64), (60, 9, 62, 64), (60, 64, 68, 66), (9, 8, 61, 62), (68, 67, 71, 72), (67, 65, 69, 71), (66, 68, 72, 70), (72, 71, 75, 76), (71, 69, 73, 75), (70, 72, 76, 74), (76, 75, 79, 80), (75, 73, 77, 79), (74, 76, 80, 78), (80, 79, 85, 86), (79, 77, 81, 85), (78, 80, 86, 82), (55, 102, 98, 47), (102, 101, 97, 98), (101, 100, 96, 97), (100, 99, 95, 96), (45, 52, 103, 94), (94, 103, 104, 93), (93, 104, 105, 92), (92, 105, 106, 91), (45, 94, 102, 55), (94, 93, 101, 102), (93, 92, 100, 101), (92, 91, 99, 100), (14, 4, 31, 33), (5, 1, 8, 9), (23, 33, 58, 49), (35, 87, 95, 54), (87, 88, 96, 95), (88, 89, 97, 96), (89, 90, 98, 97), (83, 84, 86, 85), (50, 42, 116, 126), (126, 116, 115, 125), (125, 115, 114, 124), (124, 114, 113, 123), (123, 113, 112, 122), (49, 50, 57, 58), (41, 112, 121, 44), (112, 113, 120, 121), (113, 114, 119, 120), (114, 115, 118, 119), (115, 116, 117, 118), (37, 38, 13, 15), (38, 37, 40, 39), (33, 32, 57, 58), (44, 121, 111, 40), (121, 120, 110, 111), (120, 119, 109, 110), (119, 118, 108, 109), (118, 117, 107, 108), (1, 2, 3, 0), (2, 1, 127, 129), (81, 0, 10, 83), (84, 35, 31, 82), (128, 130, 129, 127), (132, 6, 136, 139), (130, 134, 140, 138), (1, 5, 128, 127), (131, 132, 134, 133), (128, 5, 131, 133), (130, 128, 133, 134), (5, 6, 132, 131), (134, 132, 139, 140), (2, 129, 137, 135), (129, 130, 138, 137), (6, 141, 146, 136), (11, 145, 142, 7), (145, 146, 141, 142), (2, 135, 10, 3)])
me_cube.materials.append(mat_material)
me_cube.use_remesh_preserve_volume = False
me_cube.use_remesh_preserve_attributes = False
me_cube.use_mirror_vertex_groups = False
me_cube.update()
me_cylinder_002 = bpy.data.meshes.new('Cylinder.002')
me_cylinder_002.from_pydata([(-1.605e-07, 1.0, -1.661), (-1.605e-07, 1.0, 0.3392), (0.1951, 0.9808, -1.661), (0.1951, 0.9808, 0.3392), (0.3827, 0.9239, -1.661), (0.3827, 0.9239, 0.3392), (0.5556, 0.8315, -1.661), (0.5556, 0.8315, 0.3392), (0.7071, 0.7071, -1.661), (0.7071, 0.7071, 0.3392), (0.8315, 0.5556, -1.661), (0.8315, 0.5556, 0.3392), (0.9239, 0.3827, -1.661), (0.9239, 0.3827, 0.3392), (0.9808, 0.1951, -1.661), (0.9808, 0.1951, 0.3392), (1.0, 7.55e-08, -1.661), (1.0, 7.55e-08, 0.3392), (0.9808, -0.1951, -1.661), (0.9808, -0.1951, 0.3392), (0.9239, -0.3827, -1.661), (0.9239, -0.3827, 0.3392), (0.8315, -0.5556, -1.661), (0.8315, -0.5556, 0.3392), (0.7071, -0.7071, -1.661), (0.7071, -0.7071, 0.3392), (0.5556, -0.8315, -1.661), (0.5556, -0.8315, 0.3392), (0.3827, -0.9239, -1.661), (0.3827, -0.9239, 0.3392), (0.1951, -0.9808, -1.661), (0.1951, -0.9808, 0.3392), (-4.864e-07, -1.0, -1.661), (-4.864e-07, -1.0, 0.3392), (-0.1956, -0.8882, -1.664), (-0.1951, -0.9808, 0.3392), (-0.3832, -0.8313, -1.664), (-0.3827, -0.9239, 0.3392), (-0.5561, -0.7388, -1.664), (-0.5556, -0.8315, 0.3392), (-0.7076, -0.6145, -1.664), (-0.7071, -0.7071, 0.3392), (-0.8315, -0.5556, -1.661), (-0.8315, -0.5556, 0.3392), (-0.9239, -0.3827, -1.661), (-0.9239, -0.3827, 0.3392), (-0.9808, -0.1951, -1.661), (-0.9808, -0.1951, 0.3392), (-1.0, 9.656e-07, -1.661), (-1.0, 9.656e-07, 0.3392), (-0.9808, 0.1951, -1.661), (-0.9808, 0.1951, 0.3392), (-0.9239, 0.3827, -1.661), (-0.9239, 0.3827, 0.3392), (-0.8315, 0.5556, -1.661), (-0.8315, 0.5556, 0.3392), (-0.7071, 0.7071, -1.661), (-0.7071, 0.7071, 0.3392), (-0.5556, 0.8315, -1.661), (-0.5556, 0.8315, 0.3392), (-0.3827, 0.9239, -1.661), (-0.3827, 0.9239, 0.3392), (-0.1951, 0.9808, -1.661), (-0.1951, 0.9808, 0.3392), (-1.605e-07, 1.0, -1.459), (0.1951, 0.9808, -1.459), (0.3827, 0.9239, -1.459), (0.5556, 0.8315, -1.459), (0.7071, 0.7071, -1.459), (0.8315, 0.5556, -1.459), (0.9239, 0.3827, -1.459), (0.9808, 0.1951, -1.459), (1.0, 7.55e-08, -1.459), (0.9808, -0.1951, -1.459), (0.9239, -0.3827, -1.459), (0.8315, -0.5556, -1.459), (0.7071, -0.7071, -1.459), (0.5556, -0.8315, -1.459), (0.3827, -0.9239, -1.459), (0.1951, -0.9808, -1.459), (-4.864e-07, -1.0, -1.459), (-0.1956, -0.8882, -1.462), (-0.3832, -0.8313, -1.462), (-0.5561, -0.7388, -1.462), (-0.7076, -0.6145, -1.462), (-0.8315, -0.5556, -1.459), (-0.9239, -0.3827, -1.459), (-0.9808, -0.1951, -1.459), (-1.0, 9.656e-07, -1.459), (-0.9808, 0.1951, -1.459), (-0.9239, 0.3827, -1.459), (-0.8315, 0.5556, -1.459), (-0.7071, 0.7071, -1.459), (-0.5556, 0.8315, -1.459), (-0.3827, 0.9239, -1.459), (-0.1951, 0.9808, -1.459)], [], [(64, 1, 3, 65), (65, 3, 5, 66), (66, 5, 7, 67), (67, 7, 9, 68), (68, 9, 11, 69), (69, 11, 13, 70), (70, 13, 15, 71), (71, 15, 17, 72), (72, 17, 19, 73), (73, 19, 21, 74), (74, 21, 23, 75), (75, 23, 25, 76), (76, 25, 27, 77), (77, 27, 29, 78), (78, 29, 31, 79), (79, 31, 33, 80), (80, 33, 35, 81), (81, 35, 37, 82), (82, 37, 39, 83), (83, 39, 41, 84), (84, 41, 43, 85), (85, 43, 45, 86), (86, 45, 47, 87), (87, 47, 49, 88), (88, 49, 51, 89), (89, 51, 53, 90), (90, 53, 55, 91), (91, 55, 57, 92), (92, 57, 59, 93), (93, 59, 61, 94), (3, 1, 63, 61, 59, 57, 55, 53, 51, 49, 47, 45, 43, 41, 39, 37, 35, 33, 31, 29, 27, 25, 23, 21, 19, 17, 15, 13, 11, 9, 7, 5), (95, 63, 1, 64), (94, 61, 63, 95), (0, 2, 4, 6, 8, 10, 12, 14, 16, 18, 20, 22, 24, 26, 28, 30, 32, 34, 36, 38, 40, 42, 44, 46, 48, 50, 52, 54, 56, 58, 60, 62), (60, 94, 95, 62), (62, 95, 64, 0), (58, 93, 94, 60), (56, 92, 93, 58), (54, 91, 92, 56), (52, 90, 91, 54), (50, 89, 90, 52), (48, 88, 89, 50), (46, 87, 88, 48), (44, 86, 87, 46), (42, 85, 86, 44), (40, 84, 85, 42), (38, 83, 84, 40), (36, 82, 83, 38), (34, 81, 82, 36), (32, 80, 81, 34), (30, 79, 80, 32), (28, 78, 79, 30), (26, 77, 78, 28), (24, 76, 77, 26), (22, 75, 76, 24), (20, 74, 75, 22), (18, 73, 74, 20), (16, 72, 73, 18), (14, 71, 72, 16), (12, 70, 71, 14), (10, 69, 70, 12), (8, 68, 69, 10), (6, 67, 68, 8), (4, 66, 67, 6), (2, 65, 66, 4), (0, 64, 65, 2)])
me_cylinder_002.use_remesh_preserve_volume = False
me_cylinder_002.use_remesh_preserve_attributes = False
me_cylinder_002.use_mirror_vertex_groups = False
me_cylinder_002.update()
me_cylinder_003 = bpy.data.meshes.new('Cylinder.003')
me_cylinder_003.from_pydata([(-1.605e-07, 1.0, -1.661), (0.349, 1.169, 0.6651), (0.1951, 0.9808, -1.661), (0.5441, 1.15, 0.6651), (0.3827, 0.9239, -1.661), (0.7317, 1.093, 0.6651), (0.5556, 0.8315, -1.661), (0.9046, 1.0, 0.6651), (0.7071, 0.7071, -1.661), (1.056, 0.8759, 0.6651), (0.8315, 0.5556, -1.661), (1.18, 0.7244, 0.6651), (0.9239, 0.3827, -1.661), (1.273, 0.5515, 0.6651), (0.9808, 0.1951, -1.661), (1.33, 0.3639, 0.6651), (1.0, 7.55e-08, -1.661), (1.349, 0.1688, 0.6651), (0.9808, -0.1951, -1.661), (1.33, -0.02626, 0.6651), (0.9239, -0.3827, -1.661), (1.273, -0.2138, 0.6651), (0.8315, -0.5556, -1.661), (1.18, -0.3867, 0.6651), (0.7071, -0.7071, -1.661), (1.056, -0.5383, 0.6651), (0.5556, -0.8315, -1.661), (0.9046, -0.6626, 0.6651), (0.3827, -0.9239, -1.661), (0.7317, -0.755, 0.6651), (0.1951, -0.9808, -1.661), (0.5441, -0.812, 0.6651), (-4.864e-07, -1.0, -1.661), (0.349, -0.8312, 0.6651), (-0.1951, -0.9808, -1.661), (0.1539, -0.812, 0.6651), (-0.3827, -0.9239, -1.661), (-0.03366, -0.755, 0.6651), (-0.5556, -0.8315, -1.661), (-0.2065, -0.6626, 0.6651), (-0.7071, -0.7071, -1.661), (-0.3581, -0.5383, 0.6651), (-0.8315, -0.5556, -1.661), (-0.4824, -0.3867, 0.6651), (-0.9239, -0.3827, -1.661), (-0.5749, -0.2138, 0.6651), (-0.9808, -0.1951, -1.661), (-0.6318, -0.02626, 0.6651), (-1.0, 9.656e-07, -1.661), (-0.651, 0.1688, 0.6651), (-0.9808, 0.1951, -1.661), (-0.6318, 0.3639, 0.6651), (-0.9239, 0.3827, -1.661), (-0.5749, 0.5515, 0.6651), (-0.8315, 0.5556, -1.661), (-0.4824, 0.7244, 0.6651), (-0.7071, 0.7071, -1.661), (-0.3581, 0.8759, 0.6651), (-0.5556, 0.8315, -1.661), (-0.2065, 1.0, 0.6651), (-0.3827, 0.9239, -1.661), (-0.03366, 1.093, 0.6651), (-0.1951, 0.9808, -1.661), (0.1539, 1.15, 0.6651)], [], [(0, 1, 3, 2), (2, 3, 5, 4), (4, 5, 7, 6), (6, 7, 9, 8), (8, 9, 11, 10), (10, 11, 13, 12), (12, 13, 15, 14), (14, 15, 17, 16), (16, 17, 19, 18), (18, 19, 21, 20), (20, 21, 23, 22), (22, 23, 25, 24), (24, 25, 27, 26), (26, 27, 29, 28), (28, 29, 31, 30), (30, 31, 33, 32), (32, 33, 35, 34), (34, 35, 37, 36), (36, 37, 39, 38), (38, 39, 41, 40), (40, 41, 43, 42), (42, 43, 45, 44), (44, 45, 47, 46), (46, 47, 49, 48), (48, 49, 51, 50), (50, 51, 53, 52), (52, 53, 55, 54), (54, 55, 57, 56), (56, 57, 59, 58), (58, 59, 61, 60), (3, 1, 63, 61, 59, 57, 55, 53, 51, 49, 47, 45, 43, 41, 39, 37, 35, 33, 31, 29, 27, 25, 23, 21, 19, 17, 15, 13, 11, 9, 7, 5), (62, 63, 1, 0), (60, 61, 63, 62), (0, 2, 4, 6, 8, 10, 12, 14, 16, 18, 20, 22, 24, 26, 28, 30, 32, 34, 36, 38, 40, 42, 44, 46, 48, 50, 52, 54, 56, 58, 60, 62)])
me_cylinder_003.use_remesh_preserve_volume = False
me_cylinder_003.use_remesh_preserve_attributes = False
me_cylinder_003.use_mirror_vertex_groups = False
me_cylinder_003.update()

# ---- objects
ob_holz1 = bpy.data.objects.new('Holz1', me_cylinder)
ob_holzgitter = bpy.data.objects.new('Holzgitter', me_circle)
ob_kamin = bpy.data.objects.new('Kamin', me_cube)
ob_lamp = bpy.data.objects.new('Lamp', light_lamp)
ob_camera = bpy.data.objects.new('Camera', cam_camera)
ob_holz2 = bpy.data.objects.new('Holz2', me_cylinder_002)
ob_holz3 = bpy.data.objects.new('Holz3', me_cylinder_003)

# ---- transforms, parenting, visibility, modifiers, constraints
ob_holz1.location = (1.283, 3.49, -0.2445)
ob_holz1.rotation_euler = (-0.0, 1.571, 0.0)
ob_holz1.scale = (0.2902, 0.2902, 2.125)
ob_holz1.lineart.crease_threshold = 0.0
ob_holzgitter.location = (-2.146, 3.498, 0.4355)
ob_holzgitter.rotation_euler = (-0.0, 1.571, 0.0)
ob_holzgitter.scale = (1.0, 0.631, 1.227)
ob_holzgitter.lineart.crease_threshold = 0.0
ob_kamin.location = (-0.09487, -0.02638, 0.0)
ob_kamin.lock_rotations_4d = False
ob_kamin.empty_display_type = 'ARROWS'
ob_kamin.lineart.crease_threshold = 0.0
_m = ob_kamin.modifiers.new('Mirror', 'MIRROR')
_m.use_clip = True
ob_lamp.location = (4.076, 1.005, 5.904)
ob_lamp.rotation_euler = (0.6503, 0.05522, 1.866)
ob_lamp.lock_rotations_4d = False
ob_lamp.empty_display_type = 'ARROWS'
ob_lamp.color = (0.0, 0.0, 0.0, 0.0)
ob_lamp.lineart.crease_threshold = 0.0
ob_camera.location = (7.481, -6.508, 5.344)
ob_camera.rotation_euler = (1.109, 0.01082, 0.8149)
ob_camera.lock_rotations_4d = False
ob_camera.empty_display_type = 'ARROWS'
ob_camera.color = (0.0, 0.0, 0.0, 0.0)
ob_camera.display_type = 'WIRE'
ob_camera.lineart.crease_threshold = 0.0
ob_holz2.location = (1.692, 3.961, -0.2067)
ob_holz2.rotation_euler = (0.1896, 1.68, 0.05167)
ob_holz2.scale = (0.2902, 0.2902, 1.068)
ob_holz2.lineart.crease_threshold = 0.0
ob_holz3.location = (-0.6364, 3.757, 0.2297)
ob_holz3.rotation_euler = (0.1186, 1.29, -0.02035)
ob_holz3.scale = (0.2902, 0.2902, 1.068)
ob_holz3.lineart.crease_threshold = 0.0

# ---- collection membership
col_collection_1.objects.link(ob_holz1)
col_collection_1.objects.link(ob_holzgitter)
col_collection_1.objects.link(ob_kamin)
col_collection_1.objects.link(ob_lamp)
col_collection_1.objects.link(ob_camera)
col_collection_1.objects.link(ob_holz2)
col_collection_1.objects.link(ob_holz3)

# ---- scene / render settings (as saved in the file)
scene.camera = ob_camera
scene.frame_start = 1; scene.frame_end = 250; scene.frame_set(1)
scene.render.engine = 'BLENDER_EEVEE_NEXT'
scene.render.resolution_percentage = 50
scene.render.dither_intensity = 0.0
scene.cycles.use_denoising = False
scene.cycles.samples = 10
scene.cycles.sampling_pattern = 'TABULATED_SOBOL'
scene.cycles.light_sampling_threshold = 0.0
scene.cycles.use_adaptive_sampling = False
scene.cycles.use_light_tree = False
scene.cycles.blur_glossy = 0.0
scene.cycles.pixel_filter_type = 'GAUSSIAN'
scene.cycles.sample_clamp_indirect = 0.0
scene.view_settings.view_transform = 'Standard'
bpy.context.view_layer.update()
